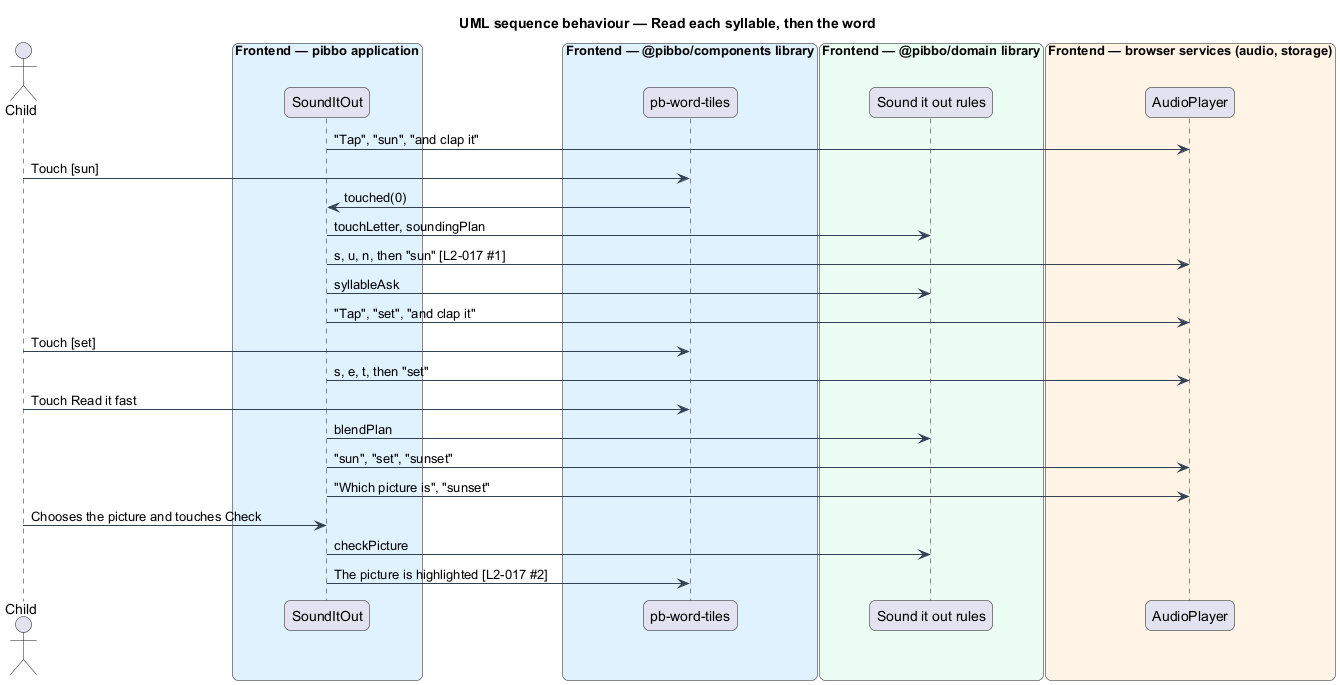

The diagram above was rendered by PlantUML. Its source (embedded in the PNG):
@startuml
title UML sequence behaviour — Read each syllable, then the word
skinparam backgroundColor #FFFFFF
skinparam shadowing false
skinparam roundcorner 12
skinparam defaultFontName Arial
skinparam ArrowColor #344054
actor "Child" as actor
box "Frontend — pibbo application" #E0F2FE
  participant "SoundItOut" as page
end box
box "Frontend — @pibbo/components library" #E0F2FE
  participant "pb-word-tiles" as view
end box
box "Frontend — @pibbo/domain library" #ECFDF3
  participant "Sound it out rules" as rules
end box
box "Frontend — browser services (audio, storage)" #FFF4E5
  participant "AudioPlayer" as audio
end box
page -> audio : "Tap", "sun", "and clap it"
actor -> view : Touch [sun]
view -> page : touched(0)
page -> rules : touchLetter, soundingPlan
page -> audio : s, u, n, then "sun" [L2-017 #1]
page -> rules : syllableAsk
page -> audio : "Tap", "set", "and clap it"
actor -> view : Touch [set]
page -> audio : s, e, t, then "set"
actor -> view : Touch Read it fast
page -> rules : blendPlan
page -> audio : "sun", "set", "sunset"
page -> audio : "Which picture is", "sunset"
actor -> page : Chooses the picture and touches Check
page -> rules : checkPicture
page -> view : The picture is highlighted [L2-017 #2]
@enduml